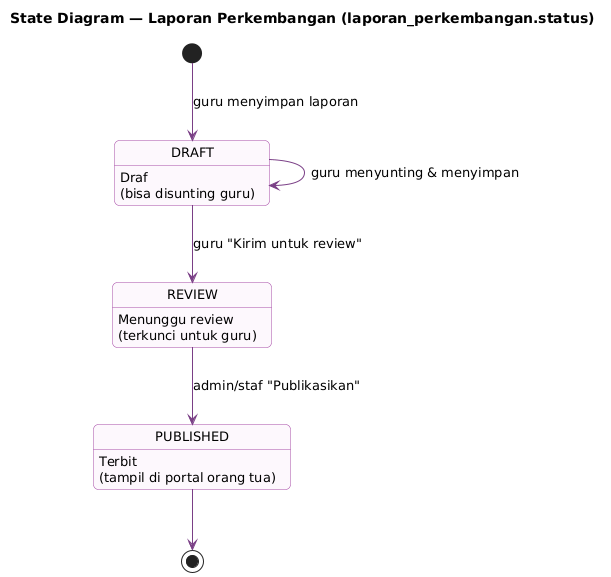

The diagram above was rendered by PlantUML. Its source (embedded in the PNG):
@startuml state-laporan
!include _gaya.iuml
title State Diagram — Laporan Perkembangan (laporan_perkembangan.status)

[*] --> DRAFT : guru menyimpan laporan
DRAFT : Draf\n(bisa disunting guru)
REVIEW : Menunggu review\n(terkunci untuk guru)
PUBLISHED : Terbit\n(tampil di portal orang tua)

DRAFT --> DRAFT : guru menyunting & menyimpan
DRAFT --> REVIEW : guru "Kirim untuk review"
REVIEW --> PUBLISHED : admin/staf "Publikasikan"
PUBLISHED --> [*]
@enduml